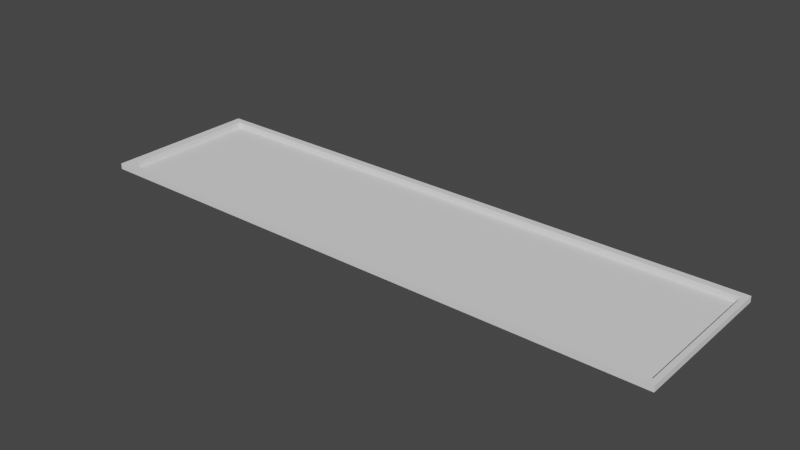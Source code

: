 # Source: course1.blend  (saved by Blender 2.82.7; exported with 4.5.12 LTS)
import bpy
from mathutils import Matrix  # noqa: F401  (used for matrix-valued properties, if any)

bpy.ops.wm.read_factory_settings(use_empty=True)
scene = bpy.context.scene
scene.name = 'Scene'

# ---- collections
col_collection = bpy.data.collections.new('Collection'); scene.collection.children.link(col_collection)

# ---- world
world_world = bpy.data.worlds.new('World'); scene.world = world_world
world_world.use_nodes = True; world_world.node_tree.nodes.clear()
_N = world_world.node_tree.nodes; _L = world_world.node_tree.links
n0 = _N.new('ShaderNodeOutputWorld'); n0.name = 'World Output'; n0.location = (300, 300)
n1 = _N.new('ShaderNodeBackground'); n1.name = 'Background'; n1.location = (10, 300)
n1.inputs[0].default_value = (0.05088, 0.05088, 0.05088, 1.0)
_L.new(n1.outputs[0], n0.inputs[0])
n0.is_active_output = True
world_world.color = (0.05088, 0.05088, 0.05088)
world_world.use_sun_shadow = False
world_world.sun_shadow_jitter_overblur = 0.0

# ---- meshes
me_plane = bpy.data.meshes.new('Plane')
me_plane.from_pydata([(-7.0, -1.0, 0.0), (1.0, -1.0, 0.0), (-7.0, 1.0, 0.0), (1.0, 1.0, 0.0), (-7.0, 1.0, 0.0), (-7.0, -1.0, 0.0), (1.0, -1.0, 0.0), (1.0, 1.0, 0.0)], [], [(0, 1, 3, 2), (2, 0, 5, 4), (3, 2, 4, 7), (0, 1, 6, 5), (1, 3, 7, 6)])
_uv = me_plane.uv_layers.new(name='UVMap')
_uv.uv.foreach_set('vector', [0.0, 0.0, 1.0, 0.0, 1.0, 1.0, 0.0, 1.0, 0.0, 1.0, 0.0, 0.0, 0.0, 0.0, 0.0, 1.0, 1.0, 1.0, 0.0, 1.0, 0.0, 1.0, 1.0, 1.0, 0.0, 0.0, 1.0, 0.0, 1.0, 0.0, 0.0, 0.0, 1.0, 0.0, 1.0, 1.0, 1.0, 1.0, 1.0, 0.0])
me_plane.use_remesh_fix_poles = True
me_plane.use_remesh_preserve_attributes = False
me_plane.use_mirror_vertex_groups = False
me_plane.update()
me_plane_001 = bpy.data.meshes.new('Plane.001')
me_plane_001.from_pydata([(-7.0, 1.0, 0.0), (-7.0, -1.0, 0.0), (1.0, -1.0, 0.0), (1.0, 1.0, 0.0), (-7.0, 1.0, 0.08), (-7.0, -1.0, 0.08), (1.0, -1.0, 0.08), (1.0, 1.0, 0.08), (1.0, -1.0, 0.08), (1.0, 1.0, 0.08), (-7.132, 1.094, 0.08), (-7.132, -1.094, 0.08), (1.072, -1.094, 0.08), (1.072, 1.094, 0.08), (-7.132, 1.094, 0.0), (-7.132, -1.094, 0.0), (1.072, -1.094, 0.0), (1.072, 1.094, 0.0), (-7.132, 1.094, 0.0), (-7.132, -1.094, 0.0)], [], [(3, 7, 4, 0), (1, 5, 6, 2), (0, 4, 5, 1), (2, 8, 9, 3), (7, 13, 10, 4), (4, 10, 11, 5), (8, 12, 13, 9), (5, 11, 12, 6), (12, 16, 17, 13), (13, 17, 14, 10), (11, 15, 16, 12), (10, 18, 19, 11)])
_uv = me_plane_001.uv_layers.new(name='UVMap')
_uv.uv.foreach_set('vector', [1.0, 1.0, 1.0, 1.0, 0.0, 1.0, 0.0, 1.0, 0.0, 0.0, 0.0, 0.0, 1.0, 0.0, 1.0, 0.0, 0.0, 1.0, 0.0, 1.0, 0.0, 0.0, 0.0, 0.0, 1.0, 0.0, 1.0, 0.0, 1.0, 1.0, 1.0, 1.0, 1.0, 1.0, 1.0, 1.0, 0.0, 1.0, 0.0, 1.0, 0.0, 1.0, 0.0, 1.0, 0.0, 0.0, 0.0, 0.0, 1.0, 0.0, 1.0, 0.0, 1.0, 1.0, 1.0, 1.0, 0.0, 0.0, 0.0, 0.0, 1.0, 0.0, 1.0, 0.0, 1.0, 0.0, 1.0, 0.0, 1.0, 1.0, 1.0, 1.0, 1.0, 1.0, 1.0, 1.0, 0.0, 1.0, 0.0, 1.0, 0.0, 0.0, 0.0, 0.0, 1.0, 0.0, 1.0, 0.0, 0.0, 1.0, 0.0, 1.0, 0.0, 0.0, 0.0, 0.0])
me_plane_001.use_remesh_fix_poles = True
me_plane_001.use_remesh_preserve_attributes = False
me_plane_001.use_mirror_vertex_groups = False
me_plane_001.update()

# ---- objects
ob_green = bpy.data.objects.new('green', me_plane)
ob_walls = bpy.data.objects.new('Walls', me_plane_001)

# ---- transforms, parenting, visibility, modifiers, constraints
ob_green.location = (0.0, 0.0, 0.0)
ob_green.lineart.crease_threshold = 0.0
ob_walls.location = (0.0, 0.0, 0.0)
ob_walls.lineart.crease_threshold = 0.0

# ---- collection membership
col_collection.objects.link(ob_green)
col_collection.objects.link(ob_walls)

# ---- scene / render settings (as saved in the file)
scene.frame_start = 1; scene.frame_end = 250; scene.frame_set(1)
scene.render.engine = 'BLENDER_EEVEE_NEXT'
scene.cycles.use_denoising = False
scene.cycles.samples = 128
scene.cycles.sampling_pattern = 'TABULATED_SOBOL'
scene.cycles.use_adaptive_sampling = False
scene.cycles.use_light_tree = False
scene.view_settings.view_transform = 'Filmic'
bpy.context.view_layer.update()

# ---- added for rendering (the .blend has no active camera and no usable light): camera, sun
cam_auto = bpy.data.cameras.new('AutoCamera')
cam_auto.lens = 50.0
cam_auto.sensor_width = 36.0
cam_auto.clip_end = 1000.0
ob_auto_camera = bpy.data.objects.new('AutoCamera', cam_auto)
scene.collection.objects.link(ob_auto_camera)
ob_auto_camera.location = (4.82579, -9.42727, 6.32484)
ob_auto_camera.rotation_euler = (1.09748, -7.21219e-08, 0.694738)
scene.camera = ob_auto_camera
light_auto_sun = bpy.data.lights.new('AutoSun', 'SUN')
light_auto_sun.energy = 3.0
light_auto_sun.angle = 0.0523599
ob_auto_sun = bpy.data.objects.new('AutoSun', light_auto_sun)
scene.collection.objects.link(ob_auto_sun)
ob_auto_sun.rotation_euler = (0.872665, 0.174533, 0.523599)
bpy.context.view_layer.update()
